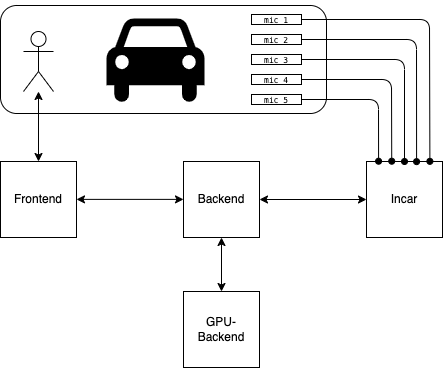

The diagram above was exported from draw.io. Its source (the exported page's mxGraphModel, read from the mxfile embedded in the PNG):
<mxGraphModel dx="68" dy="600" grid="1" gridSize="10" guides="1" tooltips="1" connect="1" arrows="1" fold="1" page="1" pageScale="1" pageWidth="827" pageHeight="1169" math="0" shadow="0">
  <root>
    <mxCell id="0" />
    <mxCell id="1" parent="0" />
    <mxCell id="29" value="" style="rounded=1;whiteSpace=wrap;html=1;" vertex="1" parent="1">
      <mxGeometry x="1894" y="414" width="326" height="108" as="geometry" />
    </mxCell>
    <mxCell id="28" value="" style="shape=umlActor;verticalLabelPosition=bottom;verticalAlign=top;html=1;outlineConnect=0;" vertex="1" parent="1">
      <mxGeometry x="1917" y="440" width="30" height="60" as="geometry" />
    </mxCell>
    <mxCell id="30" value="" style="shape=mxgraph.signs.transportation.car_4;html=1;pointerEvents=1;fillColor=#000000;strokeColor=none;verticalLabelPosition=bottom;verticalAlign=top;align=center;" vertex="1" parent="1">
      <mxGeometry x="2000" y="427" width="98" height="86" as="geometry" />
    </mxCell>
    <mxCell id="31" value="Incar" style="whiteSpace=wrap;html=1;aspect=fixed;" vertex="1" parent="1">
      <mxGeometry x="2260" y="570" width="76" height="76" as="geometry" />
    </mxCell>
    <mxCell id="34" value="&lt;pre&gt;&lt;font style=&quot;font-size: 8px;&quot;&gt;mic 1&lt;/font&gt;&lt;/pre&gt;" style="rounded=0;whiteSpace=wrap;html=1;" vertex="1" parent="1">
      <mxGeometry x="2145" y="423" width="50" height="10" as="geometry" />
    </mxCell>
    <mxCell id="35" value="&lt;pre&gt;&lt;font style=&quot;font-size: 8px;&quot;&gt;mic 2&lt;/font&gt;&lt;/pre&gt;" style="rounded=0;whiteSpace=wrap;html=1;" vertex="1" parent="1">
      <mxGeometry x="2145" y="443" width="50" height="10" as="geometry" />
    </mxCell>
    <mxCell id="36" value="&lt;pre&gt;&lt;font style=&quot;font-size: 8px;&quot;&gt;mic 3&lt;/font&gt;&lt;/pre&gt;" style="rounded=0;whiteSpace=wrap;html=1;" vertex="1" parent="1">
      <mxGeometry x="2145" y="463" width="50" height="10" as="geometry" />
    </mxCell>
    <mxCell id="37" value="&lt;pre&gt;&lt;font style=&quot;font-size: 8px;&quot;&gt;mic 4&lt;/font&gt;&lt;/pre&gt;" style="rounded=0;whiteSpace=wrap;html=1;" vertex="1" parent="1">
      <mxGeometry x="2145" y="483" width="50" height="10" as="geometry" />
    </mxCell>
    <mxCell id="38" value="&lt;pre&gt;&lt;font style=&quot;font-size: 8px;&quot;&gt;mic 5&lt;/font&gt;&lt;/pre&gt;" style="rounded=0;whiteSpace=wrap;html=1;" vertex="1" parent="1">
      <mxGeometry x="2145" y="503" width="50" height="10" as="geometry" />
    </mxCell>
    <mxCell id="39" value="Frontend" style="whiteSpace=wrap;html=1;aspect=fixed;" vertex="1" parent="1">
      <mxGeometry x="1894" y="570" width="76" height="76" as="geometry" />
    </mxCell>
    <mxCell id="42" value="GPU-Backend" style="whiteSpace=wrap;html=1;aspect=fixed;" vertex="1" parent="1">
      <mxGeometry x="2077" y="700" width="76" height="76" as="geometry" />
    </mxCell>
    <mxCell id="44" value="" style="endArrow=oval;html=1;exitX=1;exitY=0.5;exitDx=0;exitDy=0;entryX=0.159;entryY=-0.004;entryDx=0;entryDy=0;endFill=1;entryPerimeter=0;" edge="1" parent="1" source="38" target="31">
      <mxGeometry width="50" height="50" relative="1" as="geometry">
        <mxPoint x="2230" y="523" as="sourcePoint" />
        <mxPoint x="2280" y="473" as="targetPoint" />
        <Array as="points">
          <mxPoint x="2272" y="508" />
        </Array>
      </mxGeometry>
    </mxCell>
    <mxCell id="46" value="" style="endArrow=oval;html=1;exitX=1;exitY=0.5;exitDx=0;exitDy=0;entryX=0.332;entryY=-0.004;entryDx=0;entryDy=0;endFill=1;entryPerimeter=0;" edge="1" parent="1" target="31">
      <mxGeometry width="50" height="50" relative="1" as="geometry">
        <mxPoint x="2195" y="488" as="sourcePoint" />
        <mxPoint x="2298" y="550" as="targetPoint" />
        <Array as="points">
          <mxPoint x="2285" y="488" />
        </Array>
      </mxGeometry>
    </mxCell>
    <mxCell id="47" value="" style="endArrow=oval;html=1;exitX=1;exitY=0.5;exitDx=0;exitDy=0;entryX=0.5;entryY=0;entryDx=0;entryDy=0;endFill=1;" edge="1" parent="1" target="31">
      <mxGeometry width="50" height="50" relative="1" as="geometry">
        <mxPoint x="2195" y="468" as="sourcePoint" />
        <mxPoint x="2298" y="530" as="targetPoint" />
        <Array as="points">
          <mxPoint x="2298" y="468" />
        </Array>
      </mxGeometry>
    </mxCell>
    <mxCell id="48" value="" style="endArrow=oval;html=1;exitX=1;exitY=0.5;exitDx=0;exitDy=0;entryX=0.659;entryY=0.002;entryDx=0;entryDy=0;endFill=1;entryPerimeter=0;" edge="1" parent="1" source="35" target="31">
      <mxGeometry width="50" height="50" relative="1" as="geometry">
        <mxPoint x="2195" y="448" as="sourcePoint" />
        <mxPoint x="2298" y="510" as="targetPoint" />
        <Array as="points">
          <mxPoint x="2310" y="448" />
        </Array>
      </mxGeometry>
    </mxCell>
    <mxCell id="49" value="" style="endArrow=oval;html=1;exitX=1;exitY=0.5;exitDx=0;exitDy=0;rounded=1;endFill=1;entryX=0.834;entryY=-0.002;entryDx=0;entryDy=0;entryPerimeter=0;" edge="1" parent="1" source="34" target="31">
      <mxGeometry width="50" height="50" relative="1" as="geometry">
        <mxPoint x="2195" y="428" as="sourcePoint" />
        <mxPoint x="2323" y="570" as="targetPoint" />
        <Array as="points">
          <mxPoint x="2323" y="428" />
        </Array>
      </mxGeometry>
    </mxCell>
    <mxCell id="55" value="Backend" style="whiteSpace=wrap;html=1;aspect=fixed;" vertex="1" parent="1">
      <mxGeometry x="2077" y="570" width="76" height="76" as="geometry" />
    </mxCell>
    <mxCell id="56" value="" style="endArrow=classic;startArrow=classic;html=1;rounded=1;entryX=0;entryY=0.5;entryDx=0;entryDy=0;exitX=1;exitY=0.5;exitDx=0;exitDy=0;" edge="1" parent="1" source="55" target="31">
      <mxGeometry width="50" height="50" relative="1" as="geometry">
        <mxPoint x="2200" y="660" as="sourcePoint" />
        <mxPoint x="2250" y="610" as="targetPoint" />
      </mxGeometry>
    </mxCell>
    <mxCell id="57" value="" style="endArrow=classic;startArrow=classic;html=1;rounded=1;entryX=0;entryY=0.5;entryDx=0;entryDy=0;exitX=1;exitY=0.5;exitDx=0;exitDy=0;" edge="1" parent="1">
      <mxGeometry width="50" height="50" relative="1" as="geometry">
        <mxPoint x="1970" y="607.88" as="sourcePoint" />
        <mxPoint x="2077" y="607.88" as="targetPoint" />
      </mxGeometry>
    </mxCell>
    <mxCell id="58" value="" style="endArrow=classic;startArrow=classic;html=1;rounded=1;entryX=0.5;entryY=0;entryDx=0;entryDy=0;exitX=0.5;exitY=1;exitDx=0;exitDy=0;" edge="1" parent="1" source="55" target="42">
      <mxGeometry width="50" height="50" relative="1" as="geometry">
        <mxPoint x="2116.5" y="670" as="sourcePoint" />
        <mxPoint x="2223.5" y="670" as="targetPoint" />
      </mxGeometry>
    </mxCell>
    <mxCell id="60" value="" style="endArrow=classic;startArrow=classic;html=1;rounded=1;entryX=0.5;entryY=0;entryDx=0;entryDy=0;" edge="1" parent="1" source="28" target="39">
      <mxGeometry width="50" height="50" relative="1" as="geometry">
        <mxPoint x="2290" y="550" as="sourcePoint" />
        <mxPoint x="1940" y="540" as="targetPoint" />
      </mxGeometry>
    </mxCell>
  </root>
</mxGraphModel>